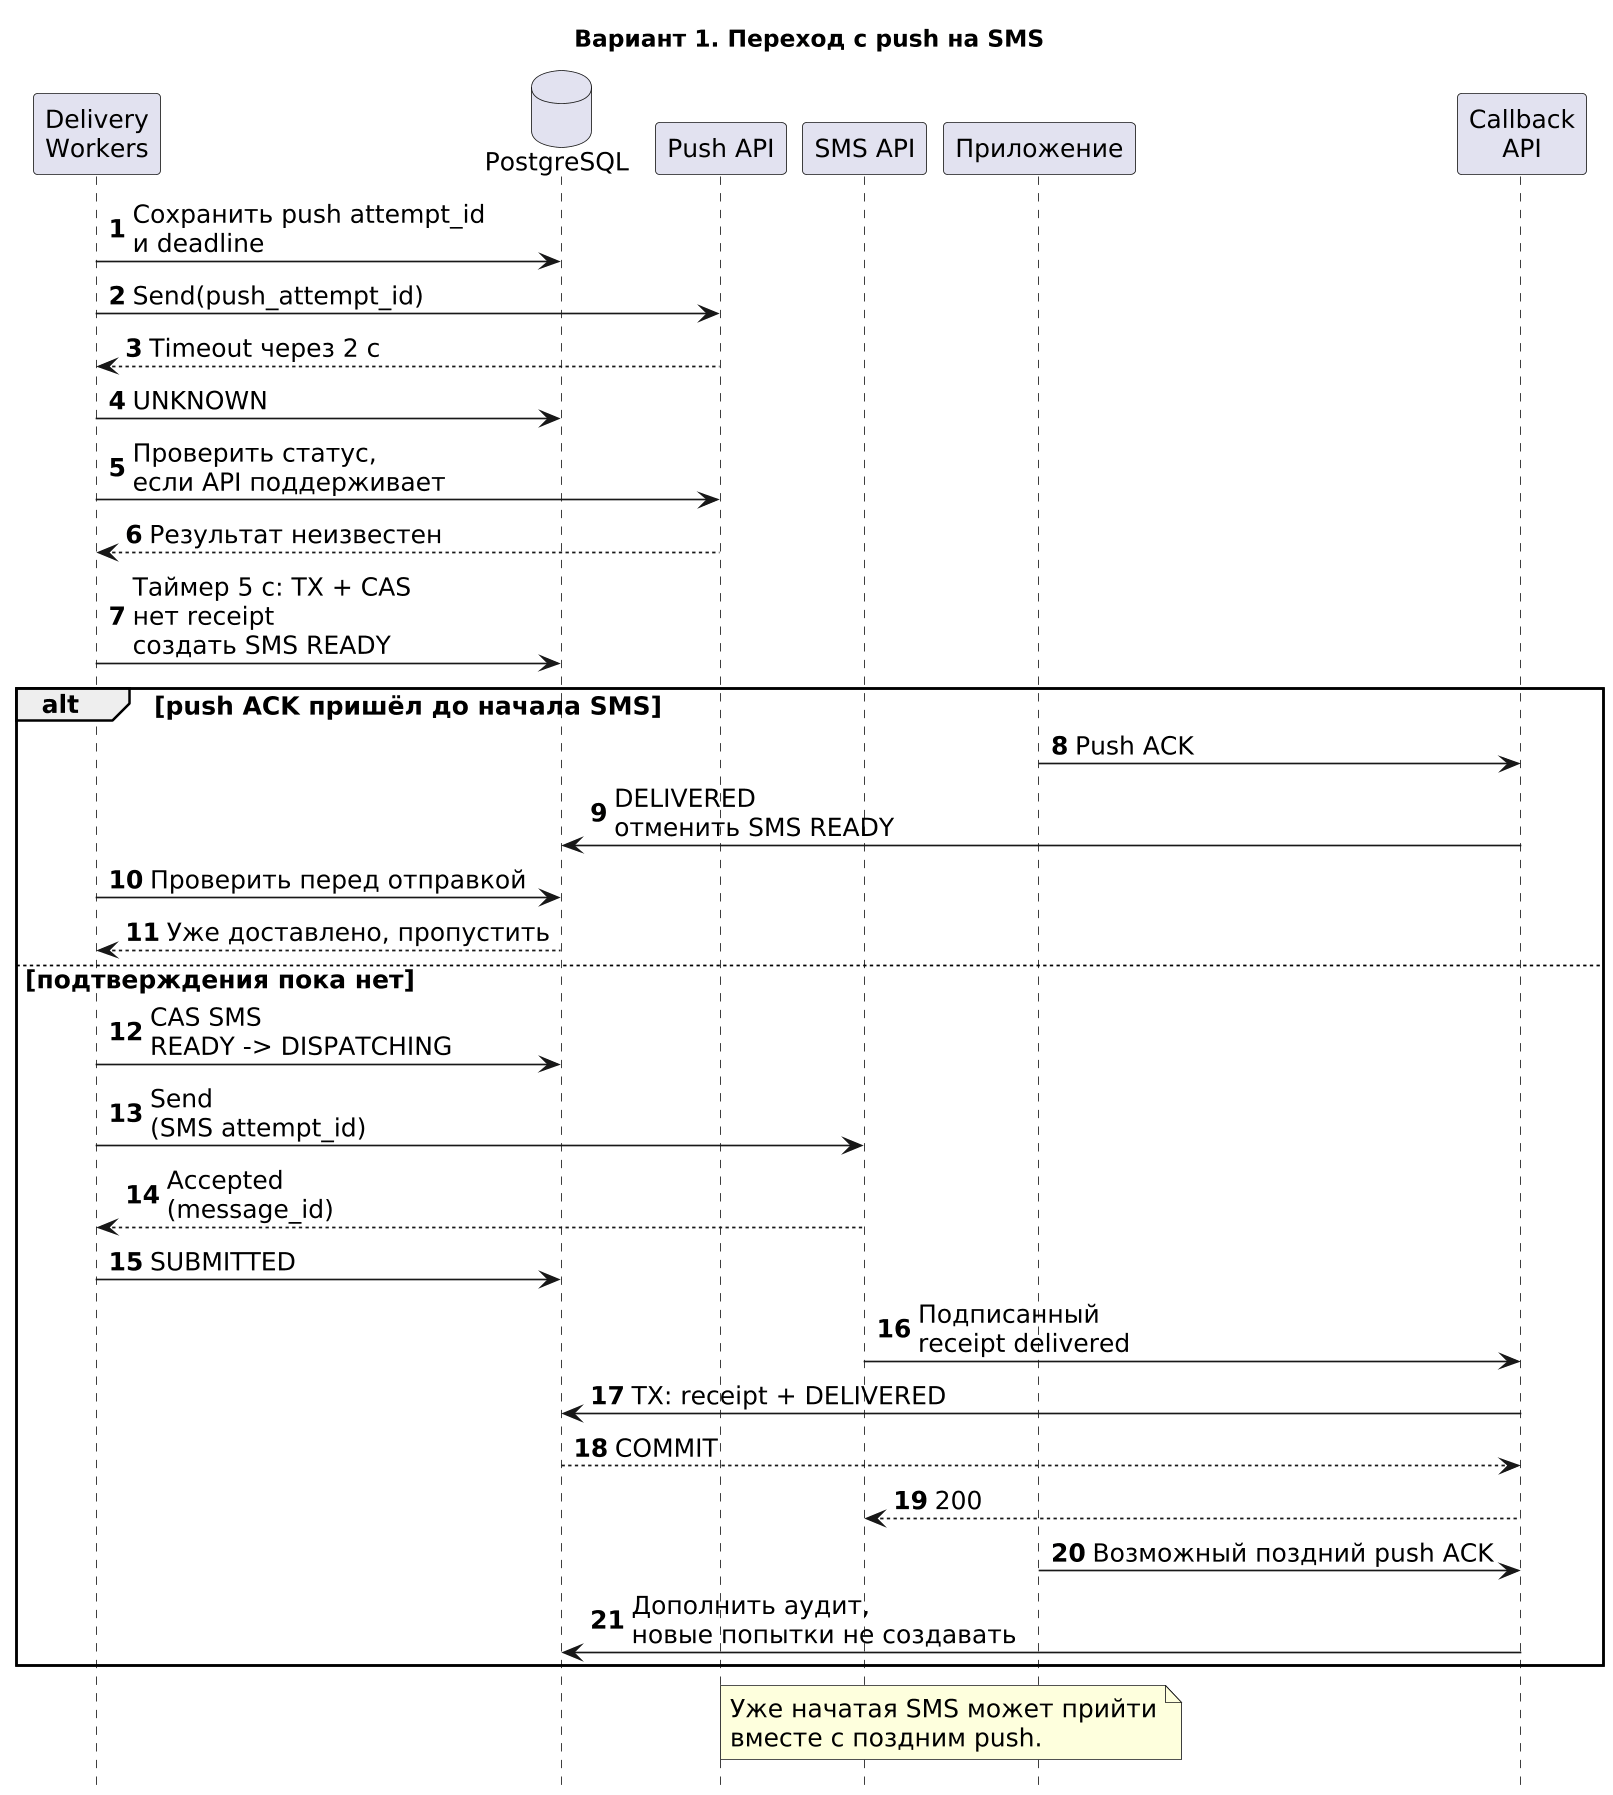

The diagram above was rendered by PlantUML. Its source (embedded in the PNG):
@startuml
skinparam defaultFontName DejaVu Sans
skinparam defaultFontSize 15
skinparam dpi 160
hide footbox
autonumber
title Вариант 1. Переход с push на SMS
participant "Delivery\nWorkers" as W
database "PostgreSQL" as DB
participant "Push API" as P
participant "SMS API" as S
participant "Приложение" as App
participant "Callback\nAPI" as API
W -> DB : Сохранить push attempt_id\nи deadline
W -> P : Send(push_attempt_id)
P --> W : Timeout через 2 с
W -> DB : UNKNOWN
W -> P : Проверить статус,\nесли API поддерживает
P --> W : Результат неизвестен
W -> DB : Таймер 5 с: TX + CAS\nнет receipt\nсоздать SMS READY
alt push ACK пришёл до начала SMS
  App -> API : Push ACK
  API -> DB : DELIVERED\nотменить SMS READY
  W -> DB : Проверить перед отправкой
  DB --> W : Уже доставлено, пропустить
else подтверждения пока нет
  W -> DB : CAS SMS\nREADY -> DISPATCHING
  W -> S : Send\n(SMS attempt_id)
  S --> W : Accepted\n(message_id)
  W -> DB : SUBMITTED
  S -> API : Подписанный\nreceipt delivered
  API -> DB : TX: receipt + DELIVERED
  DB --> API : COMMIT
  API --> S : 200
  App -> API : Возможный поздний push ACK
  API -> DB : Дополнить аудит,\nновые попытки не создавать
end
note over S,App
Уже начатая SMS может прийти
вместе с поздним push.
end note
@enduml